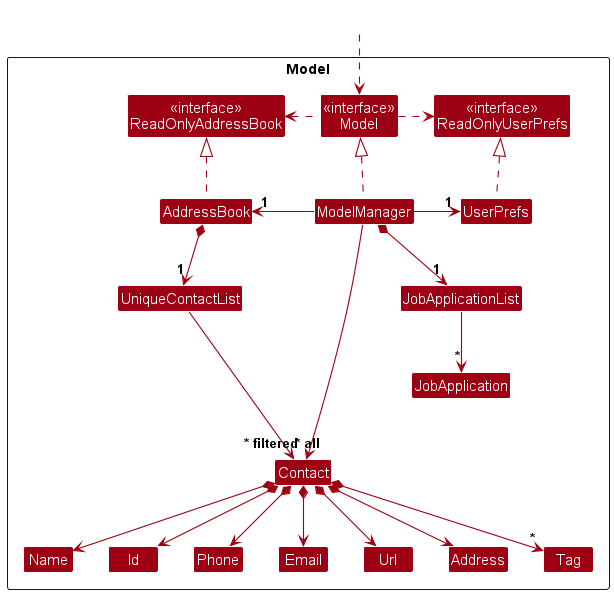

The diagram above was rendered by PlantUML. Its source (embedded in the PNG):
@startuml
!include style.puml
skinparam arrowThickness 1.1
skinparam arrowColor MODEL_COLOR
skinparam classBackgroundColor MODEL_COLOR

Package Model as ModelPackage <<Rectangle>>{
Class "<<interface>>\nReadOnlyAddressBook" as ReadOnlyAddressBook
Class "<<interface>>\nReadOnlyUserPrefs" as ReadOnlyUserPrefs
Class "<<interface>>\nModel" as Model
Class AddressBook
Class ModelManager
Class UserPrefs

Class UniqueContactList
Class Contact
Class Address
Class Email
Class Name
Class Id
Class Url
Class Phone
Class Tag

Class JobApplicationList
Class JobApplication

Class I #FFFFFF
}

Class HiddenOutside #FFFFFF
HiddenOutside ..> Model

AddressBook .up.|> ReadOnlyAddressBook

ModelManager .up.|> Model
Model .right.> ReadOnlyUserPrefs
Model .left.> ReadOnlyAddressBook
ModelManager -left-> "1" AddressBook
ModelManager -right-> "1" UserPrefs
UserPrefs .up.|> ReadOnlyUserPrefs

AddressBook *--> "1" UniqueContactList
UniqueContactList --> "~* all" Contact
Contact *--> Name
Contact *--> Id
Contact *--> Phone
Contact *--> Email
Contact *--> Url
Contact *--> Address
Contact *--> "*" Tag

ModelManager *-down-> "1" JobApplicationList
JobApplicationList -down-> "*" JobApplication

Contact -[hidden]up--> I
UniqueContactList -[hidden]right-> I

Name -[hidden]right-> Id
Id -[hidden]right-> Phone
Phone -[hidden]right-> Email
Email -[hidden]right-> Url
Url -[hidden]right-> Address

ModelManager --> "~* filtered" Contact
@enduml